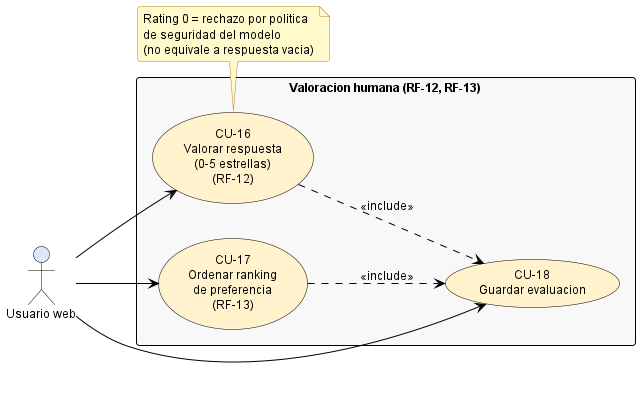

The diagram above was rendered by PlantUML. Its source (embedded in the PNG):
@startuml cu_usuario_03_valoracion

' ============================================================
' Estilo claro estandar — fondo blanco, fuente y lineas negras,
' rellenos pastel suaves. NO MODO OSCURO.
' Inyectado por docs/diagramas/plantuml/_normalizar_estilo_claro.py
' ============================================================
skinparam backgroundColor #FFFFFF
skinparam defaultFontColor #000000
skinparam defaultFontName "Helvetica"
skinparam defaultFontSize 12
skinparam shadowing false
skinparam roundCorner 6
skinparam ArrowColor #000000
skinparam ArrowFontColor #000000

' Notas: amarillo palido, texto negro, borde naranja oscuro.
skinparam noteBackgroundColor #FFF9CC
skinparam noteBorderColor #B5852E
skinparam noteFontColor #000000

' Titulos
skinparam titleFontColor #1F4E79
skinparam titleFontSize 14
skinparam titleFontStyle bold

' Divisores y headers
skinparam dividerBackgroundColor #F2F2F2
skinparam dividerFontColor #000000

' ─── Secuencia ───────────────────────────
skinparam sequence {
  ActorBackgroundColor #DAE8FC
  ActorBorderColor #000000
  ActorFontColor #000000
  ParticipantBackgroundColor #FFF2CC
  ParticipantBorderColor #000000
  ParticipantFontColor #000000
  LifeLineBorderColor #000000
  LifeLineBackgroundColor #FFFFFF
  ArrowColor #000000
  ArrowFontColor #000000
  GroupBackgroundColor #F2F2F2
  GroupHeaderFontColor #000000
  GroupBorderColor #000000
  ReferenceBackgroundColor #FFF9CC
  ReferenceBorderColor #B5852E
  ReferenceFontColor #000000
  DividerBackgroundColor #F2F2F2
  DividerFontColor #000000
}
skinparam activationBackgroundColor #FFF2CC
skinparam activationBorderColor #000000
skinparam databaseBackgroundColor #E1D5E7
skinparam databaseBorderColor #000000
skinparam databaseFontColor #000000

' ─── Actividad ───────────────────────────
skinparam activity {
  BackgroundColor #FFF2CC
  BorderColor #000000
  ArrowColor #000000
  FontColor #000000
  StartColor #000000
  EndColor #000000
  DiamondBackgroundColor #DAE8FC
  DiamondBorderColor #000000
  DiamondFontColor #000000
}
skinparam activityArrowColor #000000

' ─── Estados ─────────────────────────────
skinparam state {
  BackgroundColor #DAE8FC
  BorderColor #000000
  FontColor #000000
  ArrowColor #000000
  StartColor #000000
  EndColor #000000
}

' ─── Casos de uso ────────────────────────
skinparam usecase {
  BackgroundColor #FFF2CC
  BorderColor #000000
  ArrowColor #000000
  FontColor #000000
}
skinparam actor {
  BackgroundColor #DAE8FC
  BorderColor #000000
  FontColor #000000
}

' ─── Clases ──────────────────────────────
skinparam class {
  BackgroundColor #FFF2CC
  BorderColor #000000
  ArrowColor #000000
  FontColor #000000
  AttributeFontColor #000000
  StereotypeFontColor #595959
}
skinparam classAttributeIconSize 0
skinparam classBackgroundColor #FFF2CC
skinparam classBorderColor #000000

' ─── Componentes / paquetes ──────────────
skinparam component {
  BackgroundColor #D5E8D4
  BorderColor #000000
  ArrowColor #000000
  FontColor #000000
}
skinparam package {
  BackgroundColor #F2F2F2
  BorderColor #000000
  FontColor #000000
}
skinparam node {
  BackgroundColor #FFF2CC
  BorderColor #000000
  FontColor #000000
}
skinparam cloud {
  BackgroundColor #E1D5E7
  BorderColor #000000
  FontColor #000000
}

' ─── ER ──────────────────────────────────
skinparam entity {
  BackgroundColor #FFF2CC
  BorderColor #000000
  FontColor #000000
}

' ─── Rectangulos genericos ──────────────
skinparam rectangle {
  BackgroundColor #F8F8F8
  BorderColor #000000
  FontColor #000000
}

' ─── Interfaces ──────────────────────────
skinparam interface {
  BackgroundColor #FFF2CC
  BorderColor #000000
  FontColor #000000
}

' ============================================================
' Casos de uso del usuario web — Valoracion humana
' Subgrupo 3 de 4 (RF-12, RF-13)
' Ruta: docs/diagramas/plantuml/cu_usuario_03_valoracion.puml
' ============================================================

left to right direction

actor "Usuario web" as U

rectangle "Valoracion humana (RF-12, RF-13)" {
  usecase "CU-16\nValorar respuesta\n(0-5 estrellas)\n(RF-12)" as CU16
  usecase "CU-17\nOrdenar ranking\nde preferencia\n(RF-13)" as CU17
  usecase "CU-18\nGuardar evaluacion" as CU18
}

U --> CU16
U --> CU17
U --> CU18

CU16 ..> CU18 : <<include>>
CU17 ..> CU18 : <<include>>

note bottom of CU16
  Rating 0 = rechazo por politica
  de seguridad del modelo
  (no equivale a respuesta vacia)
end note

@enduml